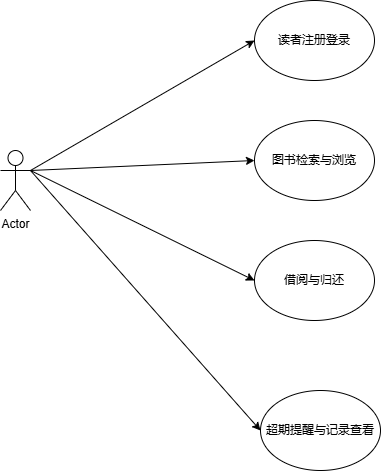

The diagram above was exported from draw.io. Its source (the exported page's mxGraphModel, read from the mxfile embedded in the PNG):
<mxGraphModel dx="831" dy="758" grid="1" gridSize="10" guides="1" tooltips="1" connect="1" arrows="1" fold="1" page="1" pageScale="1" pageWidth="827" pageHeight="1169" math="0" shadow="0">
  <root>
    <mxCell id="0" />
    <mxCell id="1" parent="0" />
    <mxCell id="CxCq8Ec_2Ye9c15Yjm5T-1" value="Actor" style="shape=umlActor;verticalLabelPosition=bottom;verticalAlign=top;html=1;outlineConnect=0;" vertex="1" parent="1">
      <mxGeometry x="100" y="290" width="30" height="60" as="geometry" />
    </mxCell>
    <mxCell id="CxCq8Ec_2Ye9c15Yjm5T-4" value="读者注册登录" style="ellipse;whiteSpace=wrap;html=1;" vertex="1" parent="1">
      <mxGeometry x="354" y="140" width="120" height="80" as="geometry" />
    </mxCell>
    <mxCell id="CxCq8Ec_2Ye9c15Yjm5T-5" value="图书检索与浏览" style="ellipse;whiteSpace=wrap;html=1;" vertex="1" parent="1">
      <mxGeometry x="354" y="260" width="120" height="80" as="geometry" />
    </mxCell>
    <mxCell id="CxCq8Ec_2Ye9c15Yjm5T-6" value="借阅与归还" style="ellipse;whiteSpace=wrap;html=1;" vertex="1" parent="1">
      <mxGeometry x="354" y="380" width="120" height="80" as="geometry" />
    </mxCell>
    <mxCell id="CxCq8Ec_2Ye9c15Yjm5T-7" value="超期提醒与记录查看" style="ellipse;whiteSpace=wrap;html=1;" vertex="1" parent="1">
      <mxGeometry x="360" y="530" width="120" height="80" as="geometry" />
    </mxCell>
    <mxCell id="CxCq8Ec_2Ye9c15Yjm5T-8" value="" style="endArrow=classic;html=1;rounded=0;entryX=0;entryY=0.5;entryDx=0;entryDy=0;exitX=1;exitY=0.3333333333333333;exitDx=0;exitDy=0;exitPerimeter=0;" edge="1" parent="1" source="CxCq8Ec_2Ye9c15Yjm5T-1" target="CxCq8Ec_2Ye9c15Yjm5T-4">
      <mxGeometry width="50" height="50" relative="1" as="geometry">
        <mxPoint x="140" y="400" as="sourcePoint" />
        <mxPoint x="190" y="350" as="targetPoint" />
      </mxGeometry>
    </mxCell>
    <mxCell id="CxCq8Ec_2Ye9c15Yjm5T-9" value="" style="endArrow=classic;html=1;rounded=0;entryX=0;entryY=0.5;entryDx=0;entryDy=0;exitX=1;exitY=0.3333333333333333;exitDx=0;exitDy=0;exitPerimeter=0;" edge="1" parent="1" source="CxCq8Ec_2Ye9c15Yjm5T-1" target="CxCq8Ec_2Ye9c15Yjm5T-5">
      <mxGeometry width="50" height="50" relative="1" as="geometry">
        <mxPoint x="170" y="390" as="sourcePoint" />
        <mxPoint x="220" y="340" as="targetPoint" />
      </mxGeometry>
    </mxCell>
    <mxCell id="CxCq8Ec_2Ye9c15Yjm5T-10" value="" style="endArrow=classic;html=1;rounded=0;entryX=0;entryY=0.5;entryDx=0;entryDy=0;" edge="1" parent="1" target="CxCq8Ec_2Ye9c15Yjm5T-6">
      <mxGeometry width="50" height="50" relative="1" as="geometry">
        <mxPoint x="130" y="310" as="sourcePoint" />
        <mxPoint x="230" y="460" as="targetPoint" />
      </mxGeometry>
    </mxCell>
    <mxCell id="CxCq8Ec_2Ye9c15Yjm5T-11" value="" style="endArrow=classic;html=1;rounded=0;entryX=0;entryY=0.5;entryDx=0;entryDy=0;exitX=1;exitY=0.3333333333333333;exitDx=0;exitDy=0;exitPerimeter=0;" edge="1" parent="1" source="CxCq8Ec_2Ye9c15Yjm5T-1" target="CxCq8Ec_2Ye9c15Yjm5T-7">
      <mxGeometry width="50" height="50" relative="1" as="geometry">
        <mxPoint x="140" y="240" as="sourcePoint" />
        <mxPoint x="200" y="420" as="targetPoint" />
      </mxGeometry>
    </mxCell>
  </root>
</mxGraphModel>